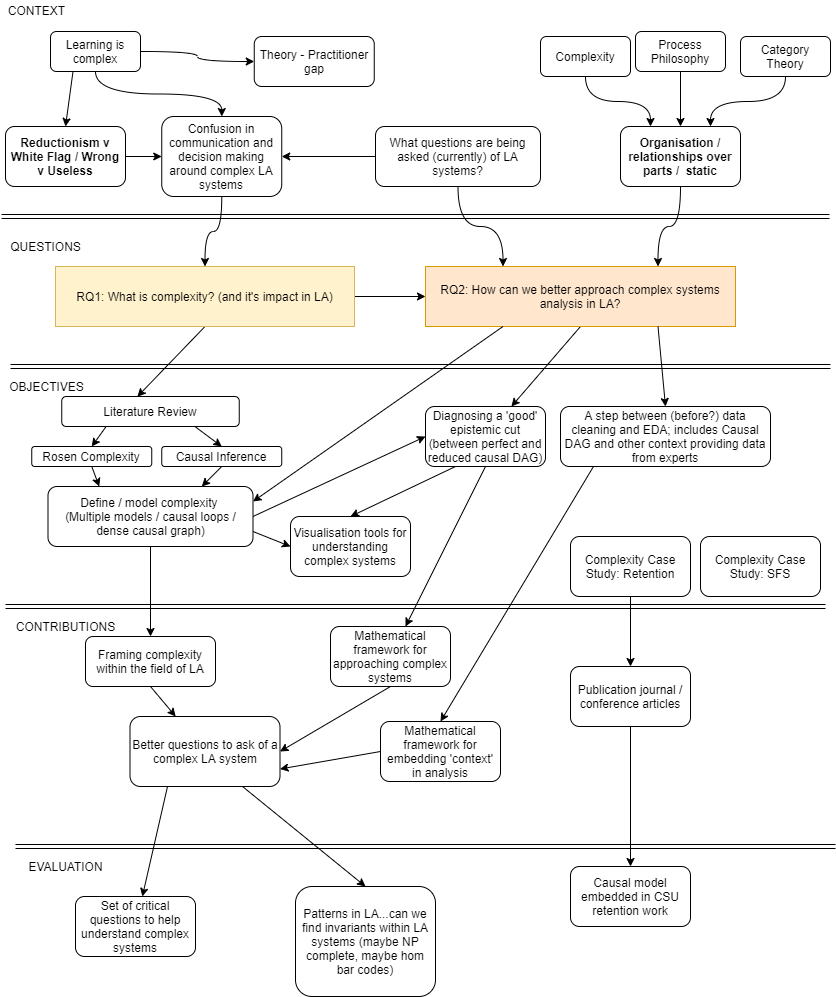

The diagram above was exported from draw.io. Its source (the exported page's mxGraphModel, read from the mxfile embedded in the PNG):
<mxGraphModel dx="1248" dy="634" grid="1" gridSize="10" guides="1" tooltips="1" connect="1" arrows="1" fold="1" page="1" pageScale="1" pageWidth="850" pageHeight="1100" math="0" shadow="0">
  <root>
    <mxCell id="0" />
    <mxCell id="1" parent="0" />
    <mxCell id="ApkIDRKxxLrVkBf8YNB4-17" style="rounded=0;orthogonalLoop=1;jettySize=auto;html=1;exitX=0.5;exitY=1;exitDx=0;exitDy=0;entryX=0.426;entryY=0.005;entryDx=0;entryDy=0;entryPerimeter=0;" edge="1" parent="1" source="h-9vXJWDtknDthflBs6K-2" target="ApkIDRKxxLrVkBf8YNB4-16">
      <mxGeometry relative="1" as="geometry" />
    </mxCell>
    <mxCell id="ApkIDRKxxLrVkBf8YNB4-31" style="edgeStyle=orthogonalEdgeStyle;rounded=0;orthogonalLoop=1;jettySize=auto;html=1;exitX=1;exitY=0.5;exitDx=0;exitDy=0;" edge="1" parent="1" source="h-9vXJWDtknDthflBs6K-2" target="h-9vXJWDtknDthflBs6K-47">
      <mxGeometry relative="1" as="geometry" />
    </mxCell>
    <mxCell id="h-9vXJWDtknDthflBs6K-2" value="&lt;span&gt;RQ1: What is complexity? (and it's impact in LA)&lt;/span&gt;" style="rounded=0;whiteSpace=wrap;html=1;fillColor=#fff2cc;strokeColor=#d6b656;" parent="1" vertex="1">
      <mxGeometry x="55" y="290" width="299" height="60" as="geometry" />
    </mxCell>
    <mxCell id="h-9vXJWDtknDthflBs6K-4" value="" style="shape=link;html=1;" parent="1" edge="1">
      <mxGeometry width="50" height="50" relative="1" as="geometry">
        <mxPoint x="10" y="390" as="sourcePoint" />
        <mxPoint x="830" y="390" as="targetPoint" />
      </mxGeometry>
    </mxCell>
    <mxCell id="h-9vXJWDtknDthflBs6K-5" value="" style="shape=link;html=1;" parent="1" edge="1">
      <mxGeometry width="50" height="50" relative="1" as="geometry">
        <mxPoint x="5" y="630" as="sourcePoint" />
        <mxPoint x="825" y="630" as="targetPoint" />
      </mxGeometry>
    </mxCell>
    <mxCell id="h-9vXJWDtknDthflBs6K-6" value="" style="shape=link;html=1;" parent="1" edge="1">
      <mxGeometry width="50" height="50" relative="1" as="geometry">
        <mxPoint x="1" y="240" as="sourcePoint" />
        <mxPoint x="829" y="240" as="targetPoint" />
      </mxGeometry>
    </mxCell>
    <mxCell id="h-9vXJWDtknDthflBs6K-8" value="CONTEXT" style="text;html=1;align=center;verticalAlign=middle;resizable=0;points=[];autosize=1;" parent="1" vertex="1">
      <mxGeometry x="1" y="24" width="70" height="20" as="geometry" />
    </mxCell>
    <mxCell id="h-9vXJWDtknDthflBs6K-9" value="QUESTIONS" style="text;html=1;align=center;verticalAlign=middle;resizable=0;points=[];autosize=1;" parent="1" vertex="1">
      <mxGeometry y="260" width="90" height="20" as="geometry" />
    </mxCell>
    <mxCell id="h-9vXJWDtknDthflBs6K-10" value="CONTRIBUTIONS" style="text;html=1;align=center;verticalAlign=middle;resizable=0;points=[];autosize=1;" parent="1" vertex="1">
      <mxGeometry x="10" y="640" width="110" height="20" as="geometry" />
    </mxCell>
    <mxCell id="h-9vXJWDtknDthflBs6K-12" value="EVALUATION" style="text;html=1;align=center;verticalAlign=middle;resizable=0;points=[];autosize=1;" parent="1" vertex="1">
      <mxGeometry x="20" y="880" width="90" height="20" as="geometry" />
    </mxCell>
    <mxCell id="h-9vXJWDtknDthflBs6K-13" value="" style="shape=link;html=1;" parent="1" edge="1">
      <mxGeometry width="50" height="50" relative="1" as="geometry">
        <mxPoint x="15" y="870" as="sourcePoint" />
        <mxPoint x="835" y="870" as="targetPoint" />
      </mxGeometry>
    </mxCell>
    <mxCell id="ApkIDRKxxLrVkBf8YNB4-42" style="rounded=0;orthogonalLoop=1;jettySize=auto;html=1;exitX=0.5;exitY=1;exitDx=0;exitDy=0;" edge="1" parent="1" source="h-9vXJWDtknDthflBs6K-14" target="h-9vXJWDtknDthflBs6K-35">
      <mxGeometry relative="1" as="geometry" />
    </mxCell>
    <mxCell id="h-9vXJWDtknDthflBs6K-14" value="Framing complexity within the field of LA" style="rounded=1;whiteSpace=wrap;html=1;" parent="1" vertex="1">
      <mxGeometry x="85" y="660" width="130" height="50" as="geometry" />
    </mxCell>
    <mxCell id="ApkIDRKxxLrVkBf8YNB4-1" style="rounded=0;orthogonalLoop=1;jettySize=auto;html=1;exitX=0.5;exitY=1;exitDx=0;exitDy=0;entryX=0.5;entryY=0;entryDx=0;entryDy=0;" edge="1" parent="1" source="h-9vXJWDtknDthflBs6K-42" target="h-9vXJWDtknDthflBs6K-14">
      <mxGeometry relative="1" as="geometry" />
    </mxCell>
    <mxCell id="ApkIDRKxxLrVkBf8YNB4-38" style="rounded=0;orthogonalLoop=1;jettySize=auto;html=1;exitX=0.5;exitY=1;exitDx=0;exitDy=0;entryX=0.25;entryY=0;entryDx=0;entryDy=0;" edge="1" parent="1" source="h-9vXJWDtknDthflBs6K-16" target="h-9vXJWDtknDthflBs6K-42">
      <mxGeometry relative="1" as="geometry" />
    </mxCell>
    <mxCell id="h-9vXJWDtknDthflBs6K-16" value="Rosen Complexity" style="rounded=1;whiteSpace=wrap;html=1;" parent="1" vertex="1">
      <mxGeometry x="31.25" y="470" width="120" height="20" as="geometry" />
    </mxCell>
    <mxCell id="ApkIDRKxxLrVkBf8YNB4-39" style="rounded=0;orthogonalLoop=1;jettySize=auto;html=1;exitX=0.5;exitY=1;exitDx=0;exitDy=0;entryX=0.75;entryY=0;entryDx=0;entryDy=0;" edge="1" parent="1" source="h-9vXJWDtknDthflBs6K-17" target="h-9vXJWDtknDthflBs6K-42">
      <mxGeometry relative="1" as="geometry" />
    </mxCell>
    <mxCell id="h-9vXJWDtknDthflBs6K-17" value="Causal Inference" style="rounded=1;whiteSpace=wrap;html=1;" parent="1" vertex="1">
      <mxGeometry x="161.25" y="470" width="120" height="20" as="geometry" />
    </mxCell>
    <mxCell id="h-9vXJWDtknDthflBs6K-25" value="Theory - Practitioner gap" style="rounded=1;whiteSpace=wrap;html=1;" parent="1" vertex="1">
      <mxGeometry x="253.75" y="60" width="120" height="50" as="geometry" />
    </mxCell>
    <mxCell id="ApkIDRKxxLrVkBf8YNB4-35" style="rounded=0;orthogonalLoop=1;jettySize=auto;html=1;exitX=1;exitY=0.5;exitDx=0;exitDy=0;entryX=0;entryY=0.5;entryDx=0;entryDy=0;" edge="1" parent="1" source="h-9vXJWDtknDthflBs6K-27" target="mA0smehwSJ2bHxJVc1lk-5">
      <mxGeometry relative="1" as="geometry" />
    </mxCell>
    <mxCell id="h-9vXJWDtknDthflBs6K-27" value="Reductionism v White Flag / Wrong v Useless" style="rounded=1;whiteSpace=wrap;html=1;fontStyle=1" parent="1" vertex="1">
      <mxGeometry x="5" y="150" width="120" height="60" as="geometry" />
    </mxCell>
    <mxCell id="ApkIDRKxxLrVkBf8YNB4-34" style="edgeStyle=orthogonalEdgeStyle;rounded=0;orthogonalLoop=1;jettySize=auto;html=1;exitX=0.5;exitY=1;exitDx=0;exitDy=0;entryX=0.75;entryY=0;entryDx=0;entryDy=0;curved=1;" edge="1" parent="1" source="h-9vXJWDtknDthflBs6K-34" target="h-9vXJWDtknDthflBs6K-47">
      <mxGeometry relative="1" as="geometry" />
    </mxCell>
    <mxCell id="h-9vXJWDtknDthflBs6K-34" value="Organisation / relationships over parts /&amp;nbsp; static" style="rounded=1;whiteSpace=wrap;html=1;fontStyle=1" parent="1" vertex="1">
      <mxGeometry x="620" y="150" width="120" height="60" as="geometry" />
    </mxCell>
    <mxCell id="ApkIDRKxxLrVkBf8YNB4-56" style="edgeStyle=none;rounded=0;orthogonalLoop=1;jettySize=auto;html=1;exitX=0.25;exitY=1;exitDx=0;exitDy=0;" edge="1" parent="1" source="h-9vXJWDtknDthflBs6K-35" target="h-9vXJWDtknDthflBs6K-48">
      <mxGeometry relative="1" as="geometry" />
    </mxCell>
    <mxCell id="ApkIDRKxxLrVkBf8YNB4-57" style="edgeStyle=none;rounded=0;orthogonalLoop=1;jettySize=auto;html=1;exitX=0.75;exitY=1;exitDx=0;exitDy=0;entryX=0.5;entryY=0;entryDx=0;entryDy=0;" edge="1" parent="1" source="h-9vXJWDtknDthflBs6K-35" target="h-9vXJWDtknDthflBs6K-50">
      <mxGeometry relative="1" as="geometry" />
    </mxCell>
    <mxCell id="h-9vXJWDtknDthflBs6K-35" value="Better questions to ask of a complex LA system" style="rounded=1;whiteSpace=wrap;html=1;" parent="1" vertex="1">
      <mxGeometry x="129.5" y="740" width="150" height="70" as="geometry" />
    </mxCell>
    <mxCell id="ApkIDRKxxLrVkBf8YNB4-2" style="edgeStyle=orthogonalEdgeStyle;rounded=0;orthogonalLoop=1;jettySize=auto;html=1;exitX=0.5;exitY=1;exitDx=0;exitDy=0;curved=1;entryX=0.25;entryY=0;entryDx=0;entryDy=0;" edge="1" parent="1" source="h-9vXJWDtknDthflBs6K-36" target="h-9vXJWDtknDthflBs6K-47">
      <mxGeometry relative="1" as="geometry" />
    </mxCell>
    <mxCell id="ApkIDRKxxLrVkBf8YNB4-44" style="edgeStyle=orthogonalEdgeStyle;curved=1;rounded=0;orthogonalLoop=1;jettySize=auto;html=1;exitX=0;exitY=0.5;exitDx=0;exitDy=0;entryX=1;entryY=0.5;entryDx=0;entryDy=0;" edge="1" parent="1" source="h-9vXJWDtknDthflBs6K-36" target="mA0smehwSJ2bHxJVc1lk-5">
      <mxGeometry relative="1" as="geometry" />
    </mxCell>
    <mxCell id="h-9vXJWDtknDthflBs6K-36" value="What questions are being asked (currently) of LA systems?" style="rounded=1;whiteSpace=wrap;html=1;" parent="1" vertex="1">
      <mxGeometry x="375" y="150" width="165" height="60" as="geometry" />
    </mxCell>
    <mxCell id="ApkIDRKxxLrVkBf8YNB4-11" style="rounded=0;orthogonalLoop=1;jettySize=auto;html=1;exitX=0.5;exitY=1;exitDx=0;exitDy=0;" edge="1" parent="1" source="h-9vXJWDtknDthflBs6K-47" target="ApkIDRKxxLrVkBf8YNB4-10">
      <mxGeometry relative="1" as="geometry" />
    </mxCell>
    <mxCell id="h-9vXJWDtknDthflBs6K-47" value="RQ2: How can we better approach complex systems analysis in LA?" style="rounded=0;whiteSpace=wrap;html=1;fillColor=#ffe6cc;strokeColor=#d79b00;" parent="1" vertex="1">
      <mxGeometry x="425" y="290" width="310" height="60" as="geometry" />
    </mxCell>
    <mxCell id="h-9vXJWDtknDthflBs6K-48" value="Set of critical questions to help understand complex systems" style="rounded=1;whiteSpace=wrap;html=1;" parent="1" vertex="1">
      <mxGeometry x="75" y="920" width="120" height="60" as="geometry" />
    </mxCell>
    <mxCell id="h-9vXJWDtknDthflBs6K-50" value="Patterns in LA...can we find invariants within LA systems (maybe NP complete, maybe hom bar codes)" style="rounded=1;whiteSpace=wrap;html=1;" parent="1" vertex="1">
      <mxGeometry x="295" y="910" width="140" height="110" as="geometry" />
    </mxCell>
    <mxCell id="h-9vXJWDtknDthflBs6K-51" value="OBJECTIVES" style="text;html=1;align=center;verticalAlign=middle;resizable=0;points=[];autosize=1;" parent="1" vertex="1">
      <mxGeometry x="1" y="400" width="90" height="20" as="geometry" />
    </mxCell>
    <mxCell id="ApkIDRKxxLrVkBf8YNB4-29" style="edgeStyle=orthogonalEdgeStyle;rounded=0;orthogonalLoop=1;jettySize=auto;html=1;exitX=0.5;exitY=1;exitDx=0;exitDy=0;" edge="1" parent="1" source="h-9vXJWDtknDthflBs6K-53" target="h-9vXJWDtknDthflBs6K-34">
      <mxGeometry relative="1" as="geometry" />
    </mxCell>
    <mxCell id="h-9vXJWDtknDthflBs6K-53" value="Process Philosophy" style="rounded=1;whiteSpace=wrap;html=1;" parent="1" vertex="1">
      <mxGeometry x="635" y="55" width="90" height="40" as="geometry" />
    </mxCell>
    <mxCell id="h-9vXJWDtknDthflBs6K-54" value="Category Theory" style="rounded=1;whiteSpace=wrap;html=1;" parent="1" vertex="1">
      <mxGeometry x="740" y="60" width="90" height="40" as="geometry" />
    </mxCell>
    <mxCell id="ApkIDRKxxLrVkBf8YNB4-25" style="edgeStyle=orthogonalEdgeStyle;rounded=0;orthogonalLoop=1;jettySize=auto;html=1;exitX=0.5;exitY=1;exitDx=0;exitDy=0;curved=1;" edge="1" parent="1" source="h-9vXJWDtknDthflBs6K-56" target="mA0smehwSJ2bHxJVc1lk-5">
      <mxGeometry relative="1" as="geometry" />
    </mxCell>
    <mxCell id="ApkIDRKxxLrVkBf8YNB4-26" style="rounded=0;orthogonalLoop=1;jettySize=auto;html=1;exitX=0.25;exitY=1;exitDx=0;exitDy=0;entryX=0.5;entryY=0;entryDx=0;entryDy=0;" edge="1" parent="1" source="h-9vXJWDtknDthflBs6K-56" target="h-9vXJWDtknDthflBs6K-27">
      <mxGeometry relative="1" as="geometry" />
    </mxCell>
    <mxCell id="ApkIDRKxxLrVkBf8YNB4-27" style="edgeStyle=orthogonalEdgeStyle;rounded=0;orthogonalLoop=1;jettySize=auto;html=1;exitX=1;exitY=0.5;exitDx=0;exitDy=0;curved=1;" edge="1" parent="1" source="h-9vXJWDtknDthflBs6K-56" target="h-9vXJWDtknDthflBs6K-25">
      <mxGeometry relative="1" as="geometry" />
    </mxCell>
    <mxCell id="h-9vXJWDtknDthflBs6K-56" value="Learning is complex" style="rounded=1;whiteSpace=wrap;html=1;" parent="1" vertex="1">
      <mxGeometry x="50" y="55" width="90" height="40" as="geometry" />
    </mxCell>
    <mxCell id="h-9vXJWDtknDthflBs6K-57" value="" style="endArrow=classic;html=1;exitX=0.5;exitY=1;exitDx=0;exitDy=0;entryX=0.25;entryY=0;entryDx=0;entryDy=0;edgeStyle=orthogonalEdgeStyle;curved=1;" parent="1" source="h-9vXJWDtknDthflBs6K-55" target="h-9vXJWDtknDthflBs6K-34" edge="1">
      <mxGeometry width="50" height="50" relative="1" as="geometry">
        <mxPoint x="460" y="110" as="sourcePoint" />
        <mxPoint x="510" y="54" as="targetPoint" />
      </mxGeometry>
    </mxCell>
    <mxCell id="h-9vXJWDtknDthflBs6K-61" value="" style="endArrow=classic;html=1;exitX=0.5;exitY=1;exitDx=0;exitDy=0;entryX=0.75;entryY=0;entryDx=0;entryDy=0;edgeStyle=orthogonalEdgeStyle;curved=1;" parent="1" source="h-9vXJWDtknDthflBs6K-54" target="h-9vXJWDtknDthflBs6K-34" edge="1">
      <mxGeometry width="50" height="50" relative="1" as="geometry">
        <mxPoint x="310" y="320" as="sourcePoint" />
        <mxPoint x="360" y="270" as="targetPoint" />
      </mxGeometry>
    </mxCell>
    <mxCell id="ApkIDRKxxLrVkBf8YNB4-32" style="edgeStyle=orthogonalEdgeStyle;rounded=0;orthogonalLoop=1;jettySize=auto;html=1;exitX=0.5;exitY=1;exitDx=0;exitDy=0;curved=1;" edge="1" parent="1" source="mA0smehwSJ2bHxJVc1lk-5" target="h-9vXJWDtknDthflBs6K-2">
      <mxGeometry relative="1" as="geometry" />
    </mxCell>
    <mxCell id="mA0smehwSJ2bHxJVc1lk-5" value="Confusion in communication and decision making around complex LA systems" style="rounded=1;whiteSpace=wrap;html=1;" parent="1" vertex="1">
      <mxGeometry x="161.25" y="140" width="120" height="80" as="geometry" />
    </mxCell>
    <mxCell id="sfIImLreEvvxbb7hrz45-6" style="rounded=0;orthogonalLoop=1;jettySize=auto;html=1;entryX=0.5;entryY=0;entryDx=0;entryDy=0;exitX=0.75;exitY=1;exitDx=0;exitDy=0;" parent="1" source="h-9vXJWDtknDthflBs6K-47" target="sfIImLreEvvxbb7hrz45-5" edge="1">
      <mxGeometry relative="1" as="geometry">
        <mxPoint x="490" y="460" as="sourcePoint" />
      </mxGeometry>
    </mxCell>
    <mxCell id="ApkIDRKxxLrVkBf8YNB4-51" style="edgeStyle=none;rounded=0;orthogonalLoop=1;jettySize=auto;html=1;exitX=0.159;exitY=0.989;exitDx=0;exitDy=0;entryX=0.5;entryY=0;entryDx=0;entryDy=0;exitPerimeter=0;" edge="1" parent="1" source="sfIImLreEvvxbb7hrz45-5" target="ApkIDRKxxLrVkBf8YNB4-50">
      <mxGeometry relative="1" as="geometry" />
    </mxCell>
    <mxCell id="sfIImLreEvvxbb7hrz45-5" value="A step between (before?) data cleaning and EDA; includes Causal DAG and other context providing data from experts" style="rounded=1;whiteSpace=wrap;html=1;" parent="1" vertex="1">
      <mxGeometry x="560" y="430" width="210" height="60" as="geometry" />
    </mxCell>
    <mxCell id="ApkIDRKxxLrVkBf8YNB4-47" style="edgeStyle=none;rounded=0;orthogonalLoop=1;jettySize=auto;html=1;exitX=0.25;exitY=1;exitDx=0;exitDy=0;entryX=0.5;entryY=0;entryDx=0;entryDy=0;" edge="1" parent="1" source="ApkIDRKxxLrVkBf8YNB4-10" target="ApkIDRKxxLrVkBf8YNB4-46">
      <mxGeometry relative="1" as="geometry" />
    </mxCell>
    <mxCell id="ApkIDRKxxLrVkBf8YNB4-53" style="edgeStyle=none;rounded=0;orthogonalLoop=1;jettySize=auto;html=1;exitX=0.5;exitY=1;exitDx=0;exitDy=0;" edge="1" parent="1" source="ApkIDRKxxLrVkBf8YNB4-10" target="ApkIDRKxxLrVkBf8YNB4-52">
      <mxGeometry relative="1" as="geometry" />
    </mxCell>
    <mxCell id="ApkIDRKxxLrVkBf8YNB4-10" value="Diagnosing a 'good' epistemic cut (between perfect and reduced causal DAG)" style="rounded=1;whiteSpace=wrap;html=1;" vertex="1" parent="1">
      <mxGeometry x="425" y="430" width="120" height="60" as="geometry" />
    </mxCell>
    <mxCell id="ApkIDRKxxLrVkBf8YNB4-21" style="rounded=0;orthogonalLoop=1;jettySize=auto;html=1;exitX=0.25;exitY=1;exitDx=0;exitDy=0;entryX=0.5;entryY=0;entryDx=0;entryDy=0;" edge="1" parent="1" source="ApkIDRKxxLrVkBf8YNB4-16" target="h-9vXJWDtknDthflBs6K-16">
      <mxGeometry relative="1" as="geometry" />
    </mxCell>
    <mxCell id="ApkIDRKxxLrVkBf8YNB4-37" style="rounded=0;orthogonalLoop=1;jettySize=auto;html=1;exitX=0.75;exitY=1;exitDx=0;exitDy=0;entryX=0.5;entryY=0;entryDx=0;entryDy=0;" edge="1" parent="1" source="ApkIDRKxxLrVkBf8YNB4-16" target="h-9vXJWDtknDthflBs6K-17">
      <mxGeometry relative="1" as="geometry" />
    </mxCell>
    <mxCell id="ApkIDRKxxLrVkBf8YNB4-16" value="Literature Review" style="whiteSpace=wrap;html=1;rounded=1;glass=0;" vertex="1" parent="1">
      <mxGeometry x="61.25" y="420" width="177.5" height="30" as="geometry" />
    </mxCell>
    <mxCell id="ApkIDRKxxLrVkBf8YNB4-58" style="edgeStyle=none;rounded=0;orthogonalLoop=1;jettySize=auto;html=1;exitX=0.5;exitY=1;exitDx=0;exitDy=0;entryX=0.5;entryY=0;entryDx=0;entryDy=0;" edge="1" parent="1" source="ApkIDRKxxLrVkBf8YNB4-18" target="ApkIDRKxxLrVkBf8YNB4-40">
      <mxGeometry relative="1" as="geometry" />
    </mxCell>
    <mxCell id="ApkIDRKxxLrVkBf8YNB4-18" value="Complexity Case Study: Retention" style="whiteSpace=wrap;html=1;rounded=1;glass=0;" vertex="1" parent="1">
      <mxGeometry x="570" y="560" width="120" height="60" as="geometry" />
    </mxCell>
    <mxCell id="ApkIDRKxxLrVkBf8YNB4-20" value="Complexity Case Study: SFS" style="whiteSpace=wrap;html=1;rounded=1;glass=0;" vertex="1" parent="1">
      <mxGeometry x="700" y="560" width="120" height="60" as="geometry" />
    </mxCell>
    <mxCell id="h-9vXJWDtknDthflBs6K-55" value="Complexity" style="rounded=1;whiteSpace=wrap;html=1;" parent="1" vertex="1">
      <mxGeometry x="540" y="60" width="90" height="40" as="geometry" />
    </mxCell>
    <mxCell id="ApkIDRKxxLrVkBf8YNB4-48" style="edgeStyle=none;rounded=0;orthogonalLoop=1;jettySize=auto;html=1;exitX=1;exitY=0.5;exitDx=0;exitDy=0;entryX=0;entryY=0.5;entryDx=0;entryDy=0;" edge="1" parent="1" source="h-9vXJWDtknDthflBs6K-42" target="ApkIDRKxxLrVkBf8YNB4-10">
      <mxGeometry relative="1" as="geometry" />
    </mxCell>
    <mxCell id="ApkIDRKxxLrVkBf8YNB4-49" style="edgeStyle=none;rounded=0;orthogonalLoop=1;jettySize=auto;html=1;exitX=1;exitY=0.75;exitDx=0;exitDy=0;entryX=0;entryY=0.5;entryDx=0;entryDy=0;" edge="1" parent="1" source="h-9vXJWDtknDthflBs6K-42" target="ApkIDRKxxLrVkBf8YNB4-46">
      <mxGeometry relative="1" as="geometry" />
    </mxCell>
    <mxCell id="h-9vXJWDtknDthflBs6K-42" value="Define / model complexity &lt;br&gt;(Multiple models / causal loops / dense causal graph)" style="rounded=1;whiteSpace=wrap;html=1;" parent="1" vertex="1">
      <mxGeometry x="47.5" y="510" width="205" height="60" as="geometry" />
    </mxCell>
    <mxCell id="ApkIDRKxxLrVkBf8YNB4-60" style="edgeStyle=none;rounded=0;orthogonalLoop=1;jettySize=auto;html=1;exitX=0.5;exitY=1;exitDx=0;exitDy=0;entryX=0.5;entryY=0;entryDx=0;entryDy=0;" edge="1" parent="1" source="ApkIDRKxxLrVkBf8YNB4-40" target="ApkIDRKxxLrVkBf8YNB4-59">
      <mxGeometry relative="1" as="geometry" />
    </mxCell>
    <mxCell id="ApkIDRKxxLrVkBf8YNB4-40" value="Publication journal / conference articles" style="whiteSpace=wrap;html=1;rounded=1;glass=0;" vertex="1" parent="1">
      <mxGeometry x="570" y="690" width="120" height="60" as="geometry" />
    </mxCell>
    <mxCell id="ApkIDRKxxLrVkBf8YNB4-45" value="" style="endArrow=classic;html=1;exitX=0.25;exitY=1;exitDx=0;exitDy=0;entryX=1;entryY=0.25;entryDx=0;entryDy=0;" edge="1" parent="1" source="h-9vXJWDtknDthflBs6K-47" target="h-9vXJWDtknDthflBs6K-42">
      <mxGeometry width="50" height="50" relative="1" as="geometry">
        <mxPoint x="500" y="360" as="sourcePoint" />
        <mxPoint x="420" y="380" as="targetPoint" />
      </mxGeometry>
    </mxCell>
    <mxCell id="ApkIDRKxxLrVkBf8YNB4-46" value="Visualisation tools for understanding complex systems" style="whiteSpace=wrap;html=1;rounded=1;glass=0;" vertex="1" parent="1">
      <mxGeometry x="290" y="540" width="120" height="60" as="geometry" />
    </mxCell>
    <mxCell id="ApkIDRKxxLrVkBf8YNB4-55" style="edgeStyle=none;rounded=0;orthogonalLoop=1;jettySize=auto;html=1;exitX=0;exitY=0.5;exitDx=0;exitDy=0;entryX=1;entryY=0.75;entryDx=0;entryDy=0;" edge="1" parent="1" source="ApkIDRKxxLrVkBf8YNB4-50" target="h-9vXJWDtknDthflBs6K-35">
      <mxGeometry relative="1" as="geometry" />
    </mxCell>
    <mxCell id="ApkIDRKxxLrVkBf8YNB4-50" value="Mathematical framework for embedding 'context' in analysis" style="whiteSpace=wrap;html=1;rounded=1;glass=0;" vertex="1" parent="1">
      <mxGeometry x="380" y="745" width="120" height="60" as="geometry" />
    </mxCell>
    <mxCell id="ApkIDRKxxLrVkBf8YNB4-54" style="edgeStyle=none;rounded=0;orthogonalLoop=1;jettySize=auto;html=1;exitX=0.5;exitY=1;exitDx=0;exitDy=0;entryX=1;entryY=0.5;entryDx=0;entryDy=0;" edge="1" parent="1" source="ApkIDRKxxLrVkBf8YNB4-52" target="h-9vXJWDtknDthflBs6K-35">
      <mxGeometry relative="1" as="geometry" />
    </mxCell>
    <mxCell id="ApkIDRKxxLrVkBf8YNB4-52" value="Mathematical framework for approaching complex systems" style="whiteSpace=wrap;html=1;rounded=1;glass=0;" vertex="1" parent="1">
      <mxGeometry x="330" y="650" width="120" height="60" as="geometry" />
    </mxCell>
    <mxCell id="ApkIDRKxxLrVkBf8YNB4-59" value="Causal model embedded in CSU retention work" style="whiteSpace=wrap;html=1;rounded=1;glass=0;" vertex="1" parent="1">
      <mxGeometry x="570" y="890" width="120" height="60" as="geometry" />
    </mxCell>
  </root>
</mxGraphModel>